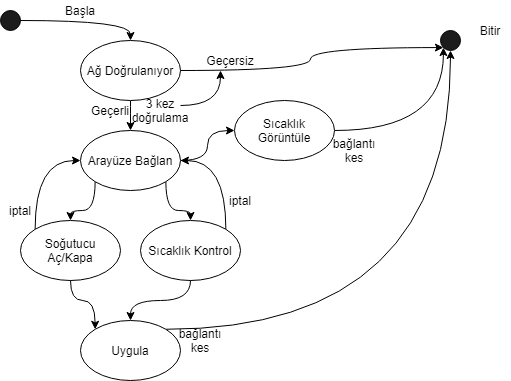

The diagram above was exported from draw.io. Its source (the exported page's mxGraphModel, read from the mxfile embedded in the PNG):
<mxGraphModel dx="779" dy="478" grid="1" gridSize="10" guides="1" tooltips="1" connect="1" arrows="1" fold="1" page="1" pageScale="1" pageWidth="827" pageHeight="1169" math="0" shadow="0">
  <root>
    <mxCell id="0" />
    <mxCell id="1" parent="0" />
    <mxCell id="wa0wsdpsP-DYEvM9zNQ7-17" style="edgeStyle=orthogonalEdgeStyle;curved=1;orthogonalLoop=1;jettySize=auto;html=1;exitX=1;exitY=0.5;exitDx=0;exitDy=0;" edge="1" parent="1" source="wa0wsdpsP-DYEvM9zNQ7-1" target="wa0wsdpsP-DYEvM9zNQ7-3">
      <mxGeometry relative="1" as="geometry" />
    </mxCell>
    <mxCell id="wa0wsdpsP-DYEvM9zNQ7-1" value="" style="ellipse;whiteSpace=wrap;html=1;aspect=fixed;fillColor=#1C1C1C;" vertex="1" parent="1">
      <mxGeometry x="130" y="140" width="20" height="20" as="geometry" />
    </mxCell>
    <mxCell id="wa0wsdpsP-DYEvM9zNQ7-18" style="edgeStyle=orthogonalEdgeStyle;curved=1;orthogonalLoop=1;jettySize=auto;html=1;exitX=0.5;exitY=1;exitDx=0;exitDy=0;entryX=0.5;entryY=0;entryDx=0;entryDy=0;" edge="1" parent="1" source="wa0wsdpsP-DYEvM9zNQ7-3" target="wa0wsdpsP-DYEvM9zNQ7-4">
      <mxGeometry relative="1" as="geometry" />
    </mxCell>
    <mxCell id="wa0wsdpsP-DYEvM9zNQ7-22" style="edgeStyle=orthogonalEdgeStyle;curved=1;orthogonalLoop=1;jettySize=auto;html=1;exitX=1;exitY=0.5;exitDx=0;exitDy=0;entryX=0;entryY=1;entryDx=0;entryDy=0;" edge="1" parent="1" source="wa0wsdpsP-DYEvM9zNQ7-3" target="wa0wsdpsP-DYEvM9zNQ7-10">
      <mxGeometry relative="1" as="geometry" />
    </mxCell>
    <mxCell id="wa0wsdpsP-DYEvM9zNQ7-3" value="Ağ Doğrulanıyor" style="ellipse;whiteSpace=wrap;html=1;" vertex="1" parent="1">
      <mxGeometry x="210" y="170" width="100" height="60" as="geometry" />
    </mxCell>
    <mxCell id="wa0wsdpsP-DYEvM9zNQ7-19" style="edgeStyle=orthogonalEdgeStyle;curved=1;orthogonalLoop=1;jettySize=auto;html=1;exitX=1;exitY=0.5;exitDx=0;exitDy=0;" edge="1" parent="1" source="wa0wsdpsP-DYEvM9zNQ7-4" target="wa0wsdpsP-DYEvM9zNQ7-5">
      <mxGeometry relative="1" as="geometry" />
    </mxCell>
    <mxCell id="wa0wsdpsP-DYEvM9zNQ7-20" style="edgeStyle=orthogonalEdgeStyle;curved=1;orthogonalLoop=1;jettySize=auto;html=1;exitX=0;exitY=1;exitDx=0;exitDy=0;entryX=0.5;entryY=0;entryDx=0;entryDy=0;" edge="1" parent="1" source="wa0wsdpsP-DYEvM9zNQ7-4" target="wa0wsdpsP-DYEvM9zNQ7-7">
      <mxGeometry relative="1" as="geometry" />
    </mxCell>
    <mxCell id="wa0wsdpsP-DYEvM9zNQ7-21" style="edgeStyle=orthogonalEdgeStyle;curved=1;orthogonalLoop=1;jettySize=auto;html=1;exitX=1;exitY=1;exitDx=0;exitDy=0;entryX=0.5;entryY=0;entryDx=0;entryDy=0;" edge="1" parent="1" source="wa0wsdpsP-DYEvM9zNQ7-4" target="wa0wsdpsP-DYEvM9zNQ7-6">
      <mxGeometry relative="1" as="geometry" />
    </mxCell>
    <mxCell id="wa0wsdpsP-DYEvM9zNQ7-4" value="Arayüze Bağlan" style="ellipse;whiteSpace=wrap;html=1;" vertex="1" parent="1">
      <mxGeometry x="210" y="260" width="100" height="60" as="geometry" />
    </mxCell>
    <mxCell id="wa0wsdpsP-DYEvM9zNQ7-11" style="edgeStyle=orthogonalEdgeStyle;orthogonalLoop=1;jettySize=auto;html=1;exitX=1;exitY=0.5;exitDx=0;exitDy=0;curved=1;entryX=0;entryY=1;entryDx=0;entryDy=0;" edge="1" parent="1" source="wa0wsdpsP-DYEvM9zNQ7-5" target="wa0wsdpsP-DYEvM9zNQ7-10">
      <mxGeometry relative="1" as="geometry">
        <mxPoint x="520" y="200" as="targetPoint" />
      </mxGeometry>
    </mxCell>
    <mxCell id="wa0wsdpsP-DYEvM9zNQ7-5" value="Sıcaklık Görüntüle" style="ellipse;whiteSpace=wrap;html=1;" vertex="1" parent="1">
      <mxGeometry x="364" y="230" width="100" height="60" as="geometry" />
    </mxCell>
    <mxCell id="wa0wsdpsP-DYEvM9zNQ7-27" style="edgeStyle=orthogonalEdgeStyle;curved=1;orthogonalLoop=1;jettySize=auto;html=1;exitX=1;exitY=0;exitDx=0;exitDy=0;entryX=1;entryY=0.5;entryDx=0;entryDy=0;" edge="1" parent="1" source="wa0wsdpsP-DYEvM9zNQ7-6" target="wa0wsdpsP-DYEvM9zNQ7-4">
      <mxGeometry relative="1" as="geometry" />
    </mxCell>
    <mxCell id="wa0wsdpsP-DYEvM9zNQ7-6" value="Sıcaklık Kontrol" style="ellipse;whiteSpace=wrap;html=1;" vertex="1" parent="1">
      <mxGeometry x="270" y="350" width="100" height="60" as="geometry" />
    </mxCell>
    <mxCell id="wa0wsdpsP-DYEvM9zNQ7-28" style="edgeStyle=orthogonalEdgeStyle;curved=1;orthogonalLoop=1;jettySize=auto;html=1;exitX=0;exitY=0;exitDx=0;exitDy=0;entryX=0;entryY=0.5;entryDx=0;entryDy=0;" edge="1" parent="1" source="wa0wsdpsP-DYEvM9zNQ7-7" target="wa0wsdpsP-DYEvM9zNQ7-4">
      <mxGeometry relative="1" as="geometry" />
    </mxCell>
    <mxCell id="wa0wsdpsP-DYEvM9zNQ7-7" value="Soğutucu Aç/Kapa" style="ellipse;whiteSpace=wrap;html=1;" vertex="1" parent="1">
      <mxGeometry x="150" y="350" width="100" height="60" as="geometry" />
    </mxCell>
    <mxCell id="wa0wsdpsP-DYEvM9zNQ7-16" style="edgeStyle=orthogonalEdgeStyle;curved=1;orthogonalLoop=1;jettySize=auto;html=1;exitX=1;exitY=0;exitDx=0;exitDy=0;entryX=0.5;entryY=1;entryDx=0;entryDy=0;" edge="1" parent="1" source="wa0wsdpsP-DYEvM9zNQ7-9" target="wa0wsdpsP-DYEvM9zNQ7-10">
      <mxGeometry relative="1" as="geometry" />
    </mxCell>
    <mxCell id="wa0wsdpsP-DYEvM9zNQ7-9" value="Uygula" style="ellipse;whiteSpace=wrap;html=1;" vertex="1" parent="1">
      <mxGeometry x="210" y="450" width="100" height="60" as="geometry" />
    </mxCell>
    <mxCell id="wa0wsdpsP-DYEvM9zNQ7-10" value="" style="ellipse;whiteSpace=wrap;html=1;aspect=fixed;fillColor=#1C1C1C;" vertex="1" parent="1">
      <mxGeometry x="570" y="160" width="20" height="20" as="geometry" />
    </mxCell>
    <mxCell id="wa0wsdpsP-DYEvM9zNQ7-12" style="edgeStyle=orthogonalEdgeStyle;orthogonalLoop=1;jettySize=auto;html=1;exitX=0.5;exitY=1;exitDx=0;exitDy=0;curved=1;entryX=0;entryY=0;entryDx=0;entryDy=0;" edge="1" parent="1" source="wa0wsdpsP-DYEvM9zNQ7-7" target="wa0wsdpsP-DYEvM9zNQ7-9">
      <mxGeometry relative="1" as="geometry">
        <mxPoint x="582.9289321881347" y="187.0710678118653" as="targetPoint" />
        <mxPoint x="474" y="270" as="sourcePoint" />
      </mxGeometry>
    </mxCell>
    <mxCell id="wa0wsdpsP-DYEvM9zNQ7-13" style="edgeStyle=orthogonalEdgeStyle;orthogonalLoop=1;jettySize=auto;html=1;exitX=0.5;exitY=1;exitDx=0;exitDy=0;curved=1;" edge="1" parent="1" source="wa0wsdpsP-DYEvM9zNQ7-6" target="wa0wsdpsP-DYEvM9zNQ7-9">
      <mxGeometry relative="1" as="geometry">
        <mxPoint x="394.6446609406727" y="478.78679656440363" as="targetPoint" />
        <mxPoint x="370" y="430" as="sourcePoint" />
      </mxGeometry>
    </mxCell>
    <mxCell id="wa0wsdpsP-DYEvM9zNQ7-23" value="Geçersiz" style="text;html=1;strokeColor=none;fillColor=none;align=center;verticalAlign=middle;whiteSpace=wrap;rounded=0;" vertex="1" parent="1">
      <mxGeometry x="340" y="180" width="40" height="20" as="geometry" />
    </mxCell>
    <mxCell id="wa0wsdpsP-DYEvM9zNQ7-24" value="Başla" style="text;html=1;strokeColor=none;fillColor=none;align=center;verticalAlign=middle;whiteSpace=wrap;rounded=0;" vertex="1" parent="1">
      <mxGeometry x="190" y="130" width="40" height="20" as="geometry" />
    </mxCell>
    <mxCell id="wa0wsdpsP-DYEvM9zNQ7-25" value="Bitir" style="text;html=1;strokeColor=none;fillColor=none;align=center;verticalAlign=middle;whiteSpace=wrap;rounded=0;" vertex="1" parent="1">
      <mxGeometry x="600" y="150" width="40" height="20" as="geometry" />
    </mxCell>
    <mxCell id="wa0wsdpsP-DYEvM9zNQ7-26" value="Geçerli" style="text;html=1;strokeColor=none;fillColor=none;align=center;verticalAlign=middle;whiteSpace=wrap;rounded=0;" vertex="1" parent="1">
      <mxGeometry x="220" y="230" width="40" height="20" as="geometry" />
    </mxCell>
    <mxCell id="wa0wsdpsP-DYEvM9zNQ7-29" value="iptal" style="text;html=1;strokeColor=none;fillColor=none;align=center;verticalAlign=middle;whiteSpace=wrap;rounded=0;" vertex="1" parent="1">
      <mxGeometry x="130" y="330" width="40" height="20" as="geometry" />
    </mxCell>
    <mxCell id="wa0wsdpsP-DYEvM9zNQ7-30" value="iptal" style="text;html=1;strokeColor=none;fillColor=none;align=center;verticalAlign=middle;whiteSpace=wrap;rounded=0;" vertex="1" parent="1">
      <mxGeometry x="350" y="320" width="40" height="20" as="geometry" />
    </mxCell>
    <mxCell id="wa0wsdpsP-DYEvM9zNQ7-34" value="bağlantı kes" style="text;html=1;strokeColor=none;fillColor=none;align=center;verticalAlign=middle;whiteSpace=wrap;rounded=0;" vertex="1" parent="1">
      <mxGeometry x="464" y="270" width="40" height="20" as="geometry" />
    </mxCell>
    <mxCell id="wa0wsdpsP-DYEvM9zNQ7-38" value="bağlantı kes" style="text;html=1;strokeColor=none;fillColor=none;align=center;verticalAlign=middle;whiteSpace=wrap;rounded=0;" vertex="1" parent="1">
      <mxGeometry x="310" y="460" width="40" height="20" as="geometry" />
    </mxCell>
    <mxCell id="wa0wsdpsP-DYEvM9zNQ7-41" style="edgeStyle=orthogonalEdgeStyle;curved=1;orthogonalLoop=1;jettySize=auto;html=1;exitX=1;exitY=0.25;exitDx=0;exitDy=0;entryX=0.25;entryY=1;entryDx=0;entryDy=0;" edge="1" parent="1" source="wa0wsdpsP-DYEvM9zNQ7-40" target="wa0wsdpsP-DYEvM9zNQ7-23">
      <mxGeometry relative="1" as="geometry" />
    </mxCell>
    <mxCell id="wa0wsdpsP-DYEvM9zNQ7-40" value="3 kez doğrulama" style="text;html=1;strokeColor=none;fillColor=none;align=center;verticalAlign=middle;whiteSpace=wrap;rounded=0;" vertex="1" parent="1">
      <mxGeometry x="270" y="230" width="40" height="20" as="geometry" />
    </mxCell>
  </root>
</mxGraphModel>